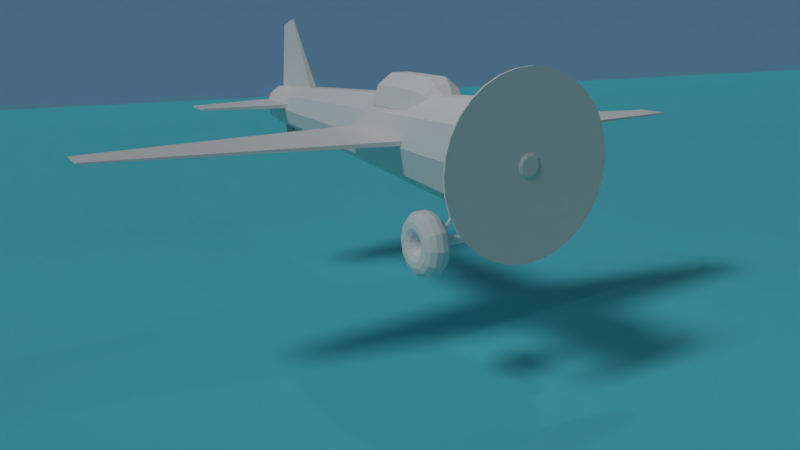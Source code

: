 # Source: BlockPlane.blend  (saved by Blender 2.77.0; exported with 4.5.12 LTS)
import bpy
from mathutils import Matrix  # noqa: F401  (used for matrix-valued properties, if any)

bpy.ops.wm.read_factory_settings(use_empty=True)
scene = bpy.context.scene
scene.name = 'Scene'

# ---- collections
col_collection_1 = bpy.data.collections.new('Collection 1'); scene.collection.children.link(col_collection_1)

# ---- materials (node trees are filled in below, after node groups)
mat_material_002 = bpy.data.materials.new('Material.002')
mat_material_002.alpha_threshold = 0.0
mat_material_002.diffuse_color = (0.5849, 0.7297, 1.0, 1.0)
mat_material_002.specular_color = (0.4724, 1.0, 0.9398)
mat_material_002.roughness = 0.5
mat_material_001 = bpy.data.materials.new('Material.001')
mat_material_001.alpha_threshold = 0.0
mat_material_001.diffuse_color = (0.1272, 0.6833, 0.8, 1.0)
mat_material_001.specular_color = (0.8472, 0.9044, 1.0)
mat_material_001.roughness = 0.5
mat_material = bpy.data.materials.new('Material')
mat_material.alpha_threshold = 0.0
mat_material.roughness = 0.5
mat_material.line_color = (0.0, 0.0, 0.0, 1.0)

# ---- material node trees

# ---- world
world_world = bpy.data.worlds.new('World'); scene.world = world_world
world_world.color = (0.05088, 0.05088, 0.05088)
world_world.use_sun_shadow = False
world_world.sun_shadow_jitter_overblur = 0.0
world_world.cycles.sampling_method = 'MANUAL'

# ---- cameras
cam_camera = bpy.data.cameras.new('Camera')
cam_camera.clip_end = 100.0
cam_camera.lens = 35.0
cam_camera.sensor_width = 32.0
cam_camera.sensor_height = 18.0
cam_camera.ortho_scale = 7.314
cam_camera.dof.focus_distance = 0.0

# ---- lights
light_area = bpy.data.lights.new('Area', 'AREA')
light_area.color = (0.2874, 0.5732, 0.5732)
light_area.transmission_factor = 0.0
light_area.energy = 78.54
light_area.shadow_buffer_clip_start = 0.5
light_area.shadow_soft_size = 0.1
light_area.shadow_maximum_resolution = 0.006
light_area.use_absolute_resolution = True
light_area.size = 0.1
light_area.size_y = 0.1
light_sun = bpy.data.lights.new('Sun', 'SUN')
light_sun.transmission_factor = 0.0
light_sun.angle = 0.1993
light_sun.energy = 1.0
light_sun.shadow_buffer_clip_start = 0.5
light_sun.shadow_soft_size = 0.1
light_sun.shadow_cascade_max_distance = 1000.0
light_lamp = bpy.data.lights.new('Lamp', 'POINT')
light_lamp.transmission_factor = 0.0
light_lamp.cutoff_distance = 30.0
light_lamp.energy = 100.0
light_lamp.shadow_buffer_clip_start = 1.001
light_lamp.shadow_soft_size = 0.1
light_lamp.shadow_maximum_resolution = 0.006
light_lamp.use_absolute_resolution = True

# ---- meshes
me_plane_001 = bpy.data.meshes.new('Plane.001')
me_plane_001.from_pydata([(-1.0, -1.0, 0.0), (1.0, -1.0, 0.0), (-1.0, 1.0, 0.0), (1.0, 1.0, 0.0)], [], [(0, 1, 3, 2)])
me_plane_001.materials.append(mat_material_002)
me_plane_001.use_remesh_preserve_volume = False
me_plane_001.use_remesh_preserve_attributes = False
me_plane_001.use_mirror_vertex_groups = False
me_plane_001.update()
me_plane = bpy.data.meshes.new('Plane')
me_plane.from_pydata([(-1.0, -1.0, 0.0), (1.0, -1.0, 0.0), (-1.0, 1.0, 0.0), (1.0, 1.0, 0.0)], [], [(0, 1, 3, 2)])
me_plane.materials.append(mat_material_001)
me_plane.use_remesh_preserve_volume = False
me_plane.use_remesh_preserve_attributes = False
me_plane.use_mirror_vertex_groups = False
me_plane.update()
me_cylinder_004 = bpy.data.meshes.new('Cylinder.004')
me_cylinder_004.from_pydata([(0.0, 0.06, -0.58), (0.0, 0.06, 0.58), (0.05196, 0.03, -0.58), (0.05196, 0.03, 0.58), (0.05196, -0.03, -0.58), (0.05196, -0.03, 0.58), (-5.245e-09, -0.06, -0.58), (-5.245e-09, -0.06, 0.58), (-0.05196, -0.03, -0.58), (-0.05196, -0.03, 0.58), (-0.05196, 0.03, -0.58), (-0.05196, 0.03, 0.58)], [], [(0, 1, 3, 2), (2, 3, 5, 4), (4, 5, 7, 6), (6, 7, 9, 8), (3, 1, 11, 9, 7, 5), (8, 9, 11, 10), (10, 11, 1, 0), (0, 2, 4, 6, 8, 10)])
me_cylinder_004.use_remesh_preserve_volume = False
me_cylinder_004.use_remesh_preserve_attributes = False
me_cylinder_004.use_mirror_vertex_groups = False
me_cylinder_004.update()
me_cylinder_003 = bpy.data.meshes.new('Cylinder.003')
me_cylinder_003.from_pydata([(0.0, 0.06, -0.58), (0.0, 0.06, 0.58), (0.05196, 0.03, -0.58), (0.05196, 0.03, 0.58), (0.05196, -0.03, -0.58), (0.05196, -0.03, 0.58), (-5.245e-09, -0.06, -0.58), (-5.245e-09, -0.06, 0.58), (-0.05196, -0.03, -0.58), (-0.05196, -0.03, 0.58), (-0.05196, 0.03, -0.58), (-0.05196, 0.03, 0.58)], [], [(0, 1, 3, 2), (2, 3, 5, 4), (4, 5, 7, 6), (6, 7, 9, 8), (3, 1, 11, 9, 7, 5), (8, 9, 11, 10), (10, 11, 1, 0), (0, 2, 4, 6, 8, 10)])
me_cylinder_003.use_remesh_preserve_volume = False
me_cylinder_003.use_remesh_preserve_attributes = False
me_cylinder_003.use_mirror_vertex_groups = False
me_cylinder_003.update()
me_cylinder_002 = bpy.data.meshes.new('Cylinder.002')
me_cylinder_002.from_pydata([(0.0, 0.06, -0.58), (0.0, 0.06, 0.58), (0.05196, 0.03, -0.58), (0.05196, 0.03, 0.58), (0.05196, -0.03, -0.58), (0.05196, -0.03, 0.58), (-5.245e-09, -0.06, -0.58), (-5.245e-09, -0.06, 0.58), (-0.05196, -0.03, -0.58), (-0.05196, -0.03, 0.58), (-0.05196, 0.03, -0.58), (-0.05196, 0.03, 0.58)], [], [(0, 1, 3, 2), (2, 3, 5, 4), (4, 5, 7, 6), (6, 7, 9, 8), (3, 1, 11, 9, 7, 5), (8, 9, 11, 10), (10, 11, 1, 0), (0, 2, 4, 6, 8, 10)])
me_cylinder_002.use_remesh_preserve_volume = False
me_cylinder_002.use_remesh_preserve_attributes = False
me_cylinder_002.use_mirror_vertex_groups = False
me_cylinder_002.update()
me_torus_002 = bpy.data.meshes.new('Torus.002')
me_torus_002.from_pydata([(1.04, 0.0, 0.0), (0.9974, 0.0, 0.1866), (0.8781, 0.0, 0.3362), (0.7057, 0.0, 0.4192), (0.5143, 0.0, 0.4192), (0.3419, 0.0, 0.3362), (0.2226, 0.0, 0.1866), (0.18, 0.0, 5.266e-17), (0.2226, 0.0, -0.1866), (0.3419, 0.0, -0.3362), (0.5143, 0.0, -0.4192), (0.7057, 0.0, -0.4192), (0.8781, 0.0, -0.3362), (0.9974, 0.0, -0.1866), (0.9007, 0.52, 0.0), (0.8638, 0.4987, 0.1866), (0.7605, 0.4391, 0.3362), (0.6111, 0.3528, 0.4192), (0.4454, 0.2572, 0.4192), (0.2961, 0.1709, 0.3362), (0.1928, 0.1113, 0.1866), (0.1559, 0.09, 5.266e-17), (0.1928, 0.1113, -0.1866), (0.2961, 0.1709, -0.3362), (0.4454, 0.2572, -0.4192), (0.6111, 0.3528, -0.4192), (0.7605, 0.4391, -0.3362), (0.8638, 0.4987, -0.1866), (0.52, 0.9007, 0.0), (0.4987, 0.8638, 0.1866), (0.4391, 0.7605, 0.3362), (0.3528, 0.6111, 0.4192), (0.2572, 0.4454, 0.4192), (0.1709, 0.2961, 0.3362), (0.1113, 0.1928, 0.1866), (0.09, 0.1559, 5.266e-17), (0.1113, 0.1928, -0.1866), (0.1709, 0.2961, -0.3362), (0.2572, 0.4454, -0.4192), (0.3528, 0.6111, -0.4192), (0.4391, 0.7605, -0.3362), (0.4987, 0.8638, -0.1866), (5.96e-08, 1.04, 0.0), (8.941e-08, 0.9974, 0.1866), (8.941e-08, 0.8781, 0.3362), (8.941e-08, 0.7057, 0.4192), (2.98e-08, 0.5143, 0.4192), (1.49e-08, 0.3419, 0.3362), (2.235e-08, 0.2226, 0.1866), (2.235e-08, 0.18, 5.266e-17), (2.235e-08, 0.2226, -0.1866), (1.49e-08, 0.3419, -0.3362), (2.98e-08, 0.5143, -0.4192), (8.941e-08, 0.7057, -0.4192), (8.941e-08, 0.8781, -0.3362), (8.941e-08, 0.9974, -0.1866), (-0.52, 0.9007, 0.0), (-0.4987, 0.8638, 0.1866), (-0.4391, 0.7605, 0.3362), (-0.3528, 0.6111, 0.4192), (-0.2572, 0.4454, 0.4192), (-0.1709, 0.2961, 0.3362), (-0.1113, 0.1928, 0.1866), (-0.09, 0.1559, 5.266e-17), (-0.1113, 0.1928, -0.1866), (-0.1709, 0.2961, -0.3362), (-0.2572, 0.4454, -0.4192), (-0.3528, 0.6111, -0.4192), (-0.4391, 0.7605, -0.3362), (-0.4987, 0.8638, -0.1866), (-0.9007, 0.52, 0.0), (-0.8638, 0.4987, 0.1866), (-0.7605, 0.4391, 0.3362), (-0.6111, 0.3528, 0.4192), (-0.4454, 0.2572, 0.4192), (-0.2961, 0.1709, 0.3362), (-0.1928, 0.1113, 0.1866), (-0.1559, 0.09, 5.266e-17), (-0.1928, 0.1113, -0.1866), (-0.2961, 0.1709, -0.3362), (-0.4454, 0.2572, -0.4192), (-0.6111, 0.3528, -0.4192), (-0.7605, 0.4391, -0.3362), (-0.8638, 0.4987, -0.1866), (-1.04, 9.092e-08, 0.0), (-0.9974, 8.72e-08, 0.1866), (-0.8781, 7.677e-08, 0.3362), (-0.7057, 6.169e-08, 0.4192), (-0.5143, 4.496e-08, 0.4192), (-0.3419, 2.989e-08, 0.3362), (-0.2226, 1.946e-08, 0.1866), (-0.18, 1.574e-08, 5.266e-17), (-0.2226, 1.946e-08, -0.1866), (-0.3419, 2.989e-08, -0.3362), (-0.5143, 4.496e-08, -0.4192), (-0.7057, 6.169e-08, -0.4192), (-0.8781, 7.677e-08, -0.3362), (-0.9974, 8.72e-08, -0.1866), (-0.9007, -0.52, 0.0), (-0.8638, -0.4987, 0.1866), (-0.7605, -0.4391, 0.3362), (-0.6111, -0.3528, 0.4192), (-0.4454, -0.2572, 0.4192), (-0.2961, -0.1709, 0.3362), (-0.1928, -0.1113, 0.1866), (-0.1559, -0.09, 5.266e-17), (-0.1928, -0.1113, -0.1866), (-0.2961, -0.1709, -0.3362), (-0.4454, -0.2572, -0.4192), (-0.6111, -0.3528, -0.4192), (-0.7605, -0.4391, -0.3362), (-0.8638, -0.4987, -0.1866), (-0.52, -0.9007, 0.0), (-0.4987, -0.8638, 0.1866), (-0.4391, -0.7605, 0.3362), (-0.3528, -0.6111, 0.4192), (-0.2572, -0.4454, 0.4192), (-0.1709, -0.2961, 0.3362), (-0.1113, -0.1928, 0.1866), (-0.09, -0.1559, 5.266e-17), (-0.1113, -0.1928, -0.1866), (-0.1709, -0.2961, -0.3362), (-0.2572, -0.4454, -0.4192), (-0.3528, -0.6111, -0.4192), (-0.4391, -0.7605, -0.3362), (-0.4987, -0.8638, -0.1866), (5.96e-08, -1.04, 0.0), (8.941e-08, -0.9974, 0.1866), (8.941e-08, -0.8781, 0.3362), (8.941e-08, -0.7057, 0.4192), (2.98e-08, -0.5143, 0.4192), (1.49e-08, -0.3419, 0.3362), (2.235e-08, -0.2226, 0.1866), (2.235e-08, -0.18, 5.266e-17), (2.235e-08, -0.2226, -0.1866), (1.49e-08, -0.3419, -0.3362), (2.98e-08, -0.5143, -0.4192), (8.941e-08, -0.7057, -0.4192), (8.941e-08, -0.8781, -0.3362), (8.941e-08, -0.9974, -0.1866), (0.52, -0.9007, 0.0), (0.4987, -0.8638, 0.1866), (0.4391, -0.7605, 0.3362), (0.3528, -0.6111, 0.4192), (0.2572, -0.4454, 0.4192), (0.1709, -0.2961, 0.3362), (0.1113, -0.1928, 0.1866), (0.09, -0.1559, 5.266e-17), (0.1113, -0.1928, -0.1866), (0.1709, -0.2961, -0.3362), (0.2572, -0.4454, -0.4192), (0.3528, -0.6111, -0.4192), (0.4391, -0.7605, -0.3362), (0.4987, -0.8638, -0.1866), (0.9007, -0.52, 0.0), (0.8638, -0.4987, 0.1866), (0.7605, -0.4391, 0.3362), (0.6111, -0.3528, 0.4192), (0.4454, -0.2572, 0.4192), (0.2961, -0.1709, 0.3362), (0.1928, -0.1113, 0.1866), (0.1559, -0.09, 5.266e-17), (0.1928, -0.1113, -0.1866), (0.2961, -0.1709, -0.3362), (0.4454, -0.2572, -0.4192), (0.6111, -0.3528, -0.4192), (0.7605, -0.4391, -0.3362), (0.8638, -0.4987, -0.1866)], [], [(0, 14, 15, 1), (1, 15, 16, 2), (2, 16, 17, 3), (3, 17, 18, 4), (4, 18, 19, 5), (5, 19, 20, 6), (6, 20, 21, 7), (7, 21, 22, 8), (8, 22, 23, 9), (9, 23, 24, 10), (10, 24, 25, 11), (11, 25, 26, 12), (12, 26, 27, 13), (0, 13, 27, 14), (14, 28, 29, 15), (15, 29, 30, 16), (16, 30, 31, 17), (17, 31, 32, 18), (18, 32, 33, 19), (19, 33, 34, 20), (20, 34, 35, 21), (21, 35, 36, 22), (22, 36, 37, 23), (23, 37, 38, 24), (24, 38, 39, 25), (25, 39, 40, 26), (26, 40, 41, 27), (27, 41, 28, 14), (28, 42, 43, 29), (29, 43, 44, 30), (30, 44, 45, 31), (31, 45, 46, 32), (32, 46, 47, 33), (33, 47, 48, 34), (34, 48, 49, 35), (35, 49, 50, 36), (36, 50, 51, 37), (37, 51, 52, 38), (38, 52, 53, 39), (39, 53, 54, 40), (40, 54, 55, 41), (41, 55, 42, 28), (42, 56, 57, 43), (43, 57, 58, 44), (44, 58, 59, 45), (45, 59, 60, 46), (46, 60, 61, 47), (47, 61, 62, 48), (48, 62, 63, 49), (49, 63, 64, 50), (50, 64, 65, 51), (51, 65, 66, 52), (52, 66, 67, 53), (53, 67, 68, 54), (54, 68, 69, 55), (55, 69, 56, 42), (56, 70, 71, 57), (57, 71, 72, 58), (58, 72, 73, 59), (59, 73, 74, 60), (60, 74, 75, 61), (61, 75, 76, 62), (62, 76, 77, 63), (63, 77, 78, 64), (64, 78, 79, 65), (65, 79, 80, 66), (66, 80, 81, 67), (67, 81, 82, 68), (68, 82, 83, 69), (69, 83, 70, 56), (70, 84, 85, 71), (71, 85, 86, 72), (72, 86, 87, 73), (73, 87, 88, 74), (74, 88, 89, 75), (75, 89, 90, 76), (76, 90, 91, 77), (77, 91, 92, 78), (78, 92, 93, 79), (79, 93, 94, 80), (80, 94, 95, 81), (81, 95, 96, 82), (82, 96, 97, 83), (83, 97, 84, 70), (84, 98, 99, 85), (85, 99, 100, 86), (86, 100, 101, 87), (87, 101, 102, 88), (88, 102, 103, 89), (89, 103, 104, 90), (90, 104, 105, 91), (91, 105, 106, 92), (92, 106, 107, 93), (93, 107, 108, 94), (94, 108, 109, 95), (95, 109, 110, 96), (96, 110, 111, 97), (97, 111, 98, 84), (98, 112, 113, 99), (99, 113, 114, 100), (100, 114, 115, 101), (101, 115, 116, 102), (102, 116, 117, 103), (103, 117, 118, 104), (104, 118, 119, 105), (105, 119, 120, 106), (106, 120, 121, 107), (107, 121, 122, 108), (108, 122, 123, 109), (109, 123, 124, 110), (110, 124, 125, 111), (111, 125, 112, 98), (112, 126, 127, 113), (113, 127, 128, 114), (114, 128, 129, 115), (115, 129, 130, 116), (116, 130, 131, 117), (117, 131, 132, 118), (118, 132, 133, 119), (119, 133, 134, 120), (120, 134, 135, 121), (121, 135, 136, 122), (122, 136, 137, 123), (123, 137, 138, 124), (124, 138, 139, 125), (125, 139, 126, 112), (126, 140, 141, 127), (127, 141, 142, 128), (128, 142, 143, 129), (129, 143, 144, 130), (130, 144, 145, 131), (131, 145, 146, 132), (132, 146, 147, 133), (133, 147, 148, 134), (134, 148, 149, 135), (135, 149, 150, 136), (136, 150, 151, 137), (137, 151, 152, 138), (138, 152, 153, 139), (139, 153, 140, 126), (140, 154, 155, 141), (141, 155, 156, 142), (142, 156, 157, 143), (143, 157, 158, 144), (144, 158, 159, 145), (145, 159, 160, 146), (146, 160, 161, 147), (147, 161, 162, 148), (148, 162, 163, 149), (149, 163, 164, 150), (150, 164, 165, 151), (151, 165, 166, 152), (152, 166, 167, 153), (153, 167, 154, 140), (154, 0, 1, 155), (155, 1, 2, 156), (156, 2, 3, 157), (157, 3, 4, 158), (158, 4, 5, 159), (159, 5, 6, 160), (160, 6, 7, 161), (161, 7, 8, 162), (162, 8, 9, 163), (163, 9, 10, 164), (164, 10, 11, 165), (165, 11, 12, 166), (166, 12, 13, 167), (167, 13, 0, 154)])
me_torus_002.use_remesh_preserve_volume = False
me_torus_002.use_remesh_preserve_attributes = False
me_torus_002.use_mirror_vertex_groups = False
me_torus_002.update()
me_torus_001 = bpy.data.meshes.new('Torus.001')
me_torus_001.from_pydata([(1.04, 0.0, 0.0), (0.9974, 0.0, 0.1866), (0.8781, 0.0, 0.3362), (0.7057, 0.0, 0.4192), (0.5143, 0.0, 0.4192), (0.3419, 0.0, 0.3362), (0.2226, 0.0, 0.1866), (0.18, 0.0, 5.266e-17), (0.2226, 0.0, -0.1866), (0.3419, 0.0, -0.3362), (0.5143, 0.0, -0.4192), (0.7057, 0.0, -0.4192), (0.8781, 0.0, -0.3362), (0.9974, 0.0, -0.1866), (0.9007, 0.52, 0.0), (0.8638, 0.4987, 0.1866), (0.7605, 0.4391, 0.3362), (0.6111, 0.3528, 0.4192), (0.4454, 0.2572, 0.4192), (0.2961, 0.1709, 0.3362), (0.1928, 0.1113, 0.1866), (0.1559, 0.09, 5.266e-17), (0.1928, 0.1113, -0.1866), (0.2961, 0.1709, -0.3362), (0.4454, 0.2572, -0.4192), (0.6111, 0.3528, -0.4192), (0.7605, 0.4391, -0.3362), (0.8638, 0.4987, -0.1866), (0.52, 0.9007, 0.0), (0.4987, 0.8638, 0.1866), (0.4391, 0.7605, 0.3362), (0.3528, 0.6111, 0.4192), (0.2572, 0.4454, 0.4192), (0.1709, 0.2961, 0.3362), (0.1113, 0.1928, 0.1866), (0.09, 0.1559, 5.266e-17), (0.1113, 0.1928, -0.1866), (0.1709, 0.2961, -0.3362), (0.2572, 0.4454, -0.4192), (0.3528, 0.6111, -0.4192), (0.4391, 0.7605, -0.3362), (0.4987, 0.8638, -0.1866), (5.96e-08, 1.04, 0.0), (8.941e-08, 0.9974, 0.1866), (8.941e-08, 0.8781, 0.3362), (8.941e-08, 0.7057, 0.4192), (2.98e-08, 0.5143, 0.4192), (1.49e-08, 0.3419, 0.3362), (2.235e-08, 0.2226, 0.1866), (2.235e-08, 0.18, 5.266e-17), (2.235e-08, 0.2226, -0.1866), (1.49e-08, 0.3419, -0.3362), (2.98e-08, 0.5143, -0.4192), (8.941e-08, 0.7057, -0.4192), (8.941e-08, 0.8781, -0.3362), (8.941e-08, 0.9974, -0.1866), (-0.52, 0.9007, 0.0), (-0.4987, 0.8638, 0.1866), (-0.4391, 0.7605, 0.3362), (-0.3528, 0.6111, 0.4192), (-0.2572, 0.4454, 0.4192), (-0.1709, 0.2961, 0.3362), (-0.1113, 0.1928, 0.1866), (-0.09, 0.1559, 5.266e-17), (-0.1113, 0.1928, -0.1866), (-0.1709, 0.2961, -0.3362), (-0.2572, 0.4454, -0.4192), (-0.3528, 0.6111, -0.4192), (-0.4391, 0.7605, -0.3362), (-0.4987, 0.8638, -0.1866), (-0.9007, 0.52, 0.0), (-0.8638, 0.4987, 0.1866), (-0.7605, 0.4391, 0.3362), (-0.6111, 0.3528, 0.4192), (-0.4454, 0.2572, 0.4192), (-0.2961, 0.1709, 0.3362), (-0.1928, 0.1113, 0.1866), (-0.1559, 0.09, 5.266e-17), (-0.1928, 0.1113, -0.1866), (-0.2961, 0.1709, -0.3362), (-0.4454, 0.2572, -0.4192), (-0.6111, 0.3528, -0.4192), (-0.7605, 0.4391, -0.3362), (-0.8638, 0.4987, -0.1866), (-1.04, 9.092e-08, 0.0), (-0.9974, 8.72e-08, 0.1866), (-0.8781, 7.677e-08, 0.3362), (-0.7057, 6.169e-08, 0.4192), (-0.5143, 4.496e-08, 0.4192), (-0.3419, 2.989e-08, 0.3362), (-0.2226, 1.946e-08, 0.1866), (-0.18, 1.574e-08, 5.266e-17), (-0.2226, 1.946e-08, -0.1866), (-0.3419, 2.989e-08, -0.3362), (-0.5143, 4.496e-08, -0.4192), (-0.7057, 6.169e-08, -0.4192), (-0.8781, 7.677e-08, -0.3362), (-0.9974, 8.72e-08, -0.1866), (-0.9007, -0.52, 0.0), (-0.8638, -0.4987, 0.1866), (-0.7605, -0.4391, 0.3362), (-0.6111, -0.3528, 0.4192), (-0.4454, -0.2572, 0.4192), (-0.2961, -0.1709, 0.3362), (-0.1928, -0.1113, 0.1866), (-0.1559, -0.09, 5.266e-17), (-0.1928, -0.1113, -0.1866), (-0.2961, -0.1709, -0.3362), (-0.4454, -0.2572, -0.4192), (-0.6111, -0.3528, -0.4192), (-0.7605, -0.4391, -0.3362), (-0.8638, -0.4987, -0.1866), (-0.52, -0.9007, 0.0), (-0.4987, -0.8638, 0.1866), (-0.4391, -0.7605, 0.3362), (-0.3528, -0.6111, 0.4192), (-0.2572, -0.4454, 0.4192), (-0.1709, -0.2961, 0.3362), (-0.1113, -0.1928, 0.1866), (-0.09, -0.1559, 5.266e-17), (-0.1113, -0.1928, -0.1866), (-0.1709, -0.2961, -0.3362), (-0.2572, -0.4454, -0.4192), (-0.3528, -0.6111, -0.4192), (-0.4391, -0.7605, -0.3362), (-0.4987, -0.8638, -0.1866), (5.96e-08, -1.04, 0.0), (8.941e-08, -0.9974, 0.1866), (8.941e-08, -0.8781, 0.3362), (8.941e-08, -0.7057, 0.4192), (2.98e-08, -0.5143, 0.4192), (1.49e-08, -0.3419, 0.3362), (2.235e-08, -0.2226, 0.1866), (2.235e-08, -0.18, 5.266e-17), (2.235e-08, -0.2226, -0.1866), (1.49e-08, -0.3419, -0.3362), (2.98e-08, -0.5143, -0.4192), (8.941e-08, -0.7057, -0.4192), (8.941e-08, -0.8781, -0.3362), (8.941e-08, -0.9974, -0.1866), (0.52, -0.9007, 0.0), (0.4987, -0.8638, 0.1866), (0.4391, -0.7605, 0.3362), (0.3528, -0.6111, 0.4192), (0.2572, -0.4454, 0.4192), (0.1709, -0.2961, 0.3362), (0.1113, -0.1928, 0.1866), (0.09, -0.1559, 5.266e-17), (0.1113, -0.1928, -0.1866), (0.1709, -0.2961, -0.3362), (0.2572, -0.4454, -0.4192), (0.3528, -0.6111, -0.4192), (0.4391, -0.7605, -0.3362), (0.4987, -0.8638, -0.1866), (0.9007, -0.52, 0.0), (0.8638, -0.4987, 0.1866), (0.7605, -0.4391, 0.3362), (0.6111, -0.3528, 0.4192), (0.4454, -0.2572, 0.4192), (0.2961, -0.1709, 0.3362), (0.1928, -0.1113, 0.1866), (0.1559, -0.09, 5.266e-17), (0.1928, -0.1113, -0.1866), (0.2961, -0.1709, -0.3362), (0.4454, -0.2572, -0.4192), (0.6111, -0.3528, -0.4192), (0.7605, -0.4391, -0.3362), (0.8638, -0.4987, -0.1866)], [], [(0, 14, 15, 1), (1, 15, 16, 2), (2, 16, 17, 3), (3, 17, 18, 4), (4, 18, 19, 5), (5, 19, 20, 6), (6, 20, 21, 7), (7, 21, 22, 8), (8, 22, 23, 9), (9, 23, 24, 10), (10, 24, 25, 11), (11, 25, 26, 12), (12, 26, 27, 13), (0, 13, 27, 14), (14, 28, 29, 15), (15, 29, 30, 16), (16, 30, 31, 17), (17, 31, 32, 18), (18, 32, 33, 19), (19, 33, 34, 20), (20, 34, 35, 21), (21, 35, 36, 22), (22, 36, 37, 23), (23, 37, 38, 24), (24, 38, 39, 25), (25, 39, 40, 26), (26, 40, 41, 27), (27, 41, 28, 14), (28, 42, 43, 29), (29, 43, 44, 30), (30, 44, 45, 31), (31, 45, 46, 32), (32, 46, 47, 33), (33, 47, 48, 34), (34, 48, 49, 35), (35, 49, 50, 36), (36, 50, 51, 37), (37, 51, 52, 38), (38, 52, 53, 39), (39, 53, 54, 40), (40, 54, 55, 41), (41, 55, 42, 28), (42, 56, 57, 43), (43, 57, 58, 44), (44, 58, 59, 45), (45, 59, 60, 46), (46, 60, 61, 47), (47, 61, 62, 48), (48, 62, 63, 49), (49, 63, 64, 50), (50, 64, 65, 51), (51, 65, 66, 52), (52, 66, 67, 53), (53, 67, 68, 54), (54, 68, 69, 55), (55, 69, 56, 42), (56, 70, 71, 57), (57, 71, 72, 58), (58, 72, 73, 59), (59, 73, 74, 60), (60, 74, 75, 61), (61, 75, 76, 62), (62, 76, 77, 63), (63, 77, 78, 64), (64, 78, 79, 65), (65, 79, 80, 66), (66, 80, 81, 67), (67, 81, 82, 68), (68, 82, 83, 69), (69, 83, 70, 56), (70, 84, 85, 71), (71, 85, 86, 72), (72, 86, 87, 73), (73, 87, 88, 74), (74, 88, 89, 75), (75, 89, 90, 76), (76, 90, 91, 77), (77, 91, 92, 78), (78, 92, 93, 79), (79, 93, 94, 80), (80, 94, 95, 81), (81, 95, 96, 82), (82, 96, 97, 83), (83, 97, 84, 70), (84, 98, 99, 85), (85, 99, 100, 86), (86, 100, 101, 87), (87, 101, 102, 88), (88, 102, 103, 89), (89, 103, 104, 90), (90, 104, 105, 91), (91, 105, 106, 92), (92, 106, 107, 93), (93, 107, 108, 94), (94, 108, 109, 95), (95, 109, 110, 96), (96, 110, 111, 97), (97, 111, 98, 84), (98, 112, 113, 99), (99, 113, 114, 100), (100, 114, 115, 101), (101, 115, 116, 102), (102, 116, 117, 103), (103, 117, 118, 104), (104, 118, 119, 105), (105, 119, 120, 106), (106, 120, 121, 107), (107, 121, 122, 108), (108, 122, 123, 109), (109, 123, 124, 110), (110, 124, 125, 111), (111, 125, 112, 98), (112, 126, 127, 113), (113, 127, 128, 114), (114, 128, 129, 115), (115, 129, 130, 116), (116, 130, 131, 117), (117, 131, 132, 118), (118, 132, 133, 119), (119, 133, 134, 120), (120, 134, 135, 121), (121, 135, 136, 122), (122, 136, 137, 123), (123, 137, 138, 124), (124, 138, 139, 125), (125, 139, 126, 112), (126, 140, 141, 127), (127, 141, 142, 128), (128, 142, 143, 129), (129, 143, 144, 130), (130, 144, 145, 131), (131, 145, 146, 132), (132, 146, 147, 133), (133, 147, 148, 134), (134, 148, 149, 135), (135, 149, 150, 136), (136, 150, 151, 137), (137, 151, 152, 138), (138, 152, 153, 139), (139, 153, 140, 126), (140, 154, 155, 141), (141, 155, 156, 142), (142, 156, 157, 143), (143, 157, 158, 144), (144, 158, 159, 145), (145, 159, 160, 146), (146, 160, 161, 147), (147, 161, 162, 148), (148, 162, 163, 149), (149, 163, 164, 150), (150, 164, 165, 151), (151, 165, 166, 152), (152, 166, 167, 153), (153, 167, 154, 140), (154, 0, 1, 155), (155, 1, 2, 156), (156, 2, 3, 157), (157, 3, 4, 158), (158, 4, 5, 159), (159, 5, 6, 160), (160, 6, 7, 161), (161, 7, 8, 162), (162, 8, 9, 163), (163, 9, 10, 164), (164, 10, 11, 165), (165, 11, 12, 166), (166, 12, 13, 167), (167, 13, 0, 154)])
me_torus_001.use_remesh_preserve_volume = False
me_torus_001.use_remesh_preserve_attributes = False
me_torus_001.use_mirror_vertex_groups = False
me_torus_001.update()
me_cube_006 = bpy.data.meshes.new('Cube.006')
me_cube_006.from_pydata([(-1.0, -1.0, -1.0), (-0.2593, -0.2593, 1.0), (-1.0, 1.0, -1.0), (-0.2593, 0.2593, 1.0), (1.0, -1.0, -1.0), (0.2593, -0.2593, 1.0), (1.0, 1.0, -1.0), (0.2593, 0.2593, 1.0)], [], [(1, 3, 2, 0), (3, 7, 6, 2), (7, 5, 4, 6), (5, 1, 0, 4), (0, 2, 6, 4), (5, 7, 3, 1)])
me_cube_006.use_remesh_preserve_volume = False
me_cube_006.use_remesh_preserve_attributes = False
me_cube_006.use_mirror_vertex_groups = False
me_cube_006.update()
me_cube_005 = bpy.data.meshes.new('Cube.005')
me_cube_005.from_pydata([(-1.0, -1.0, -1.0), (-0.2593, -0.2593, 1.0), (-1.0, 1.0, -1.0), (-0.2593, 0.2593, 1.0), (1.0, -1.0, -1.0), (0.2593, -0.2593, 1.0), (1.0, 1.0, -1.0), (0.2593, 0.2593, 1.0)], [], [(1, 3, 2, 0), (3, 7, 6, 2), (7, 5, 4, 6), (5, 1, 0, 4), (0, 2, 6, 4), (5, 7, 3, 1)])
me_cube_005.use_remesh_preserve_volume = False
me_cube_005.use_remesh_preserve_attributes = False
me_cube_005.use_mirror_vertex_groups = False
me_cube_005.update()
me_cube_004 = bpy.data.meshes.new('Cube.004')
me_cube_004.from_pydata([(-1.0, -1.0, -1.0), (-0.2593, -0.2593, 1.0), (-1.0, 1.0, -1.0), (-0.2593, 0.2593, 1.0), (1.0, -1.0, -1.0), (0.2593, -0.2593, 1.0), (1.0, 1.0, -1.0), (0.2593, 0.2593, 1.0)], [], [(1, 3, 2, 0), (3, 7, 6, 2), (7, 5, 4, 6), (5, 1, 0, 4), (0, 2, 6, 4), (5, 7, 3, 1)])
me_cube_004.use_remesh_preserve_volume = False
me_cube_004.use_remesh_preserve_attributes = False
me_cube_004.use_mirror_vertex_groups = False
me_cube_004.update()
me_torus = bpy.data.meshes.new('Torus')
me_torus.from_pydata([(1.04, 0.0, 0.0), (0.9974, 0.0, 0.1866), (0.8781, 0.0, 0.3362), (0.7057, 0.0, 0.4192), (0.5143, 0.0, 0.4192), (0.3419, 0.0, 0.3362), (0.2226, 0.0, 0.1866), (0.18, 0.0, 5.266e-17), (0.2226, 0.0, -0.1866), (0.3419, 0.0, -0.3362), (0.5143, 0.0, -0.4192), (0.7057, 0.0, -0.4192), (0.8781, 0.0, -0.3362), (0.9974, 0.0, -0.1866), (0.9007, 0.52, 0.0), (0.8638, 0.4987, 0.1866), (0.7605, 0.4391, 0.3362), (0.6111, 0.3528, 0.4192), (0.4454, 0.2572, 0.4192), (0.2961, 0.1709, 0.3362), (0.1928, 0.1113, 0.1866), (0.1559, 0.09, 5.266e-17), (0.1928, 0.1113, -0.1866), (0.2961, 0.1709, -0.3362), (0.4454, 0.2572, -0.4192), (0.6111, 0.3528, -0.4192), (0.7605, 0.4391, -0.3362), (0.8638, 0.4987, -0.1866), (0.52, 0.9007, 0.0), (0.4987, 0.8638, 0.1866), (0.4391, 0.7605, 0.3362), (0.3528, 0.6111, 0.4192), (0.2572, 0.4454, 0.4192), (0.1709, 0.2961, 0.3362), (0.1113, 0.1928, 0.1866), (0.09, 0.1559, 5.266e-17), (0.1113, 0.1928, -0.1866), (0.1709, 0.2961, -0.3362), (0.2572, 0.4454, -0.4192), (0.3528, 0.6111, -0.4192), (0.4391, 0.7605, -0.3362), (0.4987, 0.8638, -0.1866), (5.96e-08, 1.04, 0.0), (8.941e-08, 0.9974, 0.1866), (8.941e-08, 0.8781, 0.3362), (8.941e-08, 0.7057, 0.4192), (2.98e-08, 0.5143, 0.4192), (1.49e-08, 0.3419, 0.3362), (2.235e-08, 0.2226, 0.1866), (2.235e-08, 0.18, 5.266e-17), (2.235e-08, 0.2226, -0.1866), (1.49e-08, 0.3419, -0.3362), (2.98e-08, 0.5143, -0.4192), (8.941e-08, 0.7057, -0.4192), (8.941e-08, 0.8781, -0.3362), (8.941e-08, 0.9974, -0.1866), (-0.52, 0.9007, 0.0), (-0.4987, 0.8638, 0.1866), (-0.4391, 0.7605, 0.3362), (-0.3528, 0.6111, 0.4192), (-0.2572, 0.4454, 0.4192), (-0.1709, 0.2961, 0.3362), (-0.1113, 0.1928, 0.1866), (-0.09, 0.1559, 5.266e-17), (-0.1113, 0.1928, -0.1866), (-0.1709, 0.2961, -0.3362), (-0.2572, 0.4454, -0.4192), (-0.3528, 0.6111, -0.4192), (-0.4391, 0.7605, -0.3362), (-0.4987, 0.8638, -0.1866), (-0.9007, 0.52, 0.0), (-0.8638, 0.4987, 0.1866), (-0.7605, 0.4391, 0.3362), (-0.6111, 0.3528, 0.4192), (-0.4454, 0.2572, 0.4192), (-0.2961, 0.1709, 0.3362), (-0.1928, 0.1113, 0.1866), (-0.1559, 0.09, 5.266e-17), (-0.1928, 0.1113, -0.1866), (-0.2961, 0.1709, -0.3362), (-0.4454, 0.2572, -0.4192), (-0.6111, 0.3528, -0.4192), (-0.7605, 0.4391, -0.3362), (-0.8638, 0.4987, -0.1866), (-1.04, 9.092e-08, 0.0), (-0.9974, 8.72e-08, 0.1866), (-0.8781, 7.677e-08, 0.3362), (-0.7057, 6.169e-08, 0.4192), (-0.5143, 4.496e-08, 0.4192), (-0.3419, 2.989e-08, 0.3362), (-0.2226, 1.946e-08, 0.1866), (-0.18, 1.574e-08, 5.266e-17), (-0.2226, 1.946e-08, -0.1866), (-0.3419, 2.989e-08, -0.3362), (-0.5143, 4.496e-08, -0.4192), (-0.7057, 6.169e-08, -0.4192), (-0.8781, 7.677e-08, -0.3362), (-0.9974, 8.72e-08, -0.1866), (-0.9007, -0.52, 0.0), (-0.8638, -0.4987, 0.1866), (-0.7605, -0.4391, 0.3362), (-0.6111, -0.3528, 0.4192), (-0.4454, -0.2572, 0.4192), (-0.2961, -0.1709, 0.3362), (-0.1928, -0.1113, 0.1866), (-0.1559, -0.09, 5.266e-17), (-0.1928, -0.1113, -0.1866), (-0.2961, -0.1709, -0.3362), (-0.4454, -0.2572, -0.4192), (-0.6111, -0.3528, -0.4192), (-0.7605, -0.4391, -0.3362), (-0.8638, -0.4987, -0.1866), (-0.52, -0.9007, 0.0), (-0.4987, -0.8638, 0.1866), (-0.4391, -0.7605, 0.3362), (-0.3528, -0.6111, 0.4192), (-0.2572, -0.4454, 0.4192), (-0.1709, -0.2961, 0.3362), (-0.1113, -0.1928, 0.1866), (-0.09, -0.1559, 5.266e-17), (-0.1113, -0.1928, -0.1866), (-0.1709, -0.2961, -0.3362), (-0.2572, -0.4454, -0.4192), (-0.3528, -0.6111, -0.4192), (-0.4391, -0.7605, -0.3362), (-0.4987, -0.8638, -0.1866), (5.96e-08, -1.04, 0.0), (8.941e-08, -0.9974, 0.1866), (8.941e-08, -0.8781, 0.3362), (8.941e-08, -0.7057, 0.4192), (2.98e-08, -0.5143, 0.4192), (1.49e-08, -0.3419, 0.3362), (2.235e-08, -0.2226, 0.1866), (2.235e-08, -0.18, 5.266e-17), (2.235e-08, -0.2226, -0.1866), (1.49e-08, -0.3419, -0.3362), (2.98e-08, -0.5143, -0.4192), (8.941e-08, -0.7057, -0.4192), (8.941e-08, -0.8781, -0.3362), (8.941e-08, -0.9974, -0.1866), (0.52, -0.9007, 0.0), (0.4987, -0.8638, 0.1866), (0.4391, -0.7605, 0.3362), (0.3528, -0.6111, 0.4192), (0.2572, -0.4454, 0.4192), (0.1709, -0.2961, 0.3362), (0.1113, -0.1928, 0.1866), (0.09, -0.1559, 5.266e-17), (0.1113, -0.1928, -0.1866), (0.1709, -0.2961, -0.3362), (0.2572, -0.4454, -0.4192), (0.3528, -0.6111, -0.4192), (0.4391, -0.7605, -0.3362), (0.4987, -0.8638, -0.1866), (0.9007, -0.52, 0.0), (0.8638, -0.4987, 0.1866), (0.7605, -0.4391, 0.3362), (0.6111, -0.3528, 0.4192), (0.4454, -0.2572, 0.4192), (0.2961, -0.1709, 0.3362), (0.1928, -0.1113, 0.1866), (0.1559, -0.09, 5.266e-17), (0.1928, -0.1113, -0.1866), (0.2961, -0.1709, -0.3362), (0.4454, -0.2572, -0.4192), (0.6111, -0.3528, -0.4192), (0.7605, -0.4391, -0.3362), (0.8638, -0.4987, -0.1866)], [], [(0, 14, 15, 1), (1, 15, 16, 2), (2, 16, 17, 3), (3, 17, 18, 4), (4, 18, 19, 5), (5, 19, 20, 6), (6, 20, 21, 7), (7, 21, 22, 8), (8, 22, 23, 9), (9, 23, 24, 10), (10, 24, 25, 11), (11, 25, 26, 12), (12, 26, 27, 13), (0, 13, 27, 14), (14, 28, 29, 15), (15, 29, 30, 16), (16, 30, 31, 17), (17, 31, 32, 18), (18, 32, 33, 19), (19, 33, 34, 20), (20, 34, 35, 21), (21, 35, 36, 22), (22, 36, 37, 23), (23, 37, 38, 24), (24, 38, 39, 25), (25, 39, 40, 26), (26, 40, 41, 27), (27, 41, 28, 14), (28, 42, 43, 29), (29, 43, 44, 30), (30, 44, 45, 31), (31, 45, 46, 32), (32, 46, 47, 33), (33, 47, 48, 34), (34, 48, 49, 35), (35, 49, 50, 36), (36, 50, 51, 37), (37, 51, 52, 38), (38, 52, 53, 39), (39, 53, 54, 40), (40, 54, 55, 41), (41, 55, 42, 28), (42, 56, 57, 43), (43, 57, 58, 44), (44, 58, 59, 45), (45, 59, 60, 46), (46, 60, 61, 47), (47, 61, 62, 48), (48, 62, 63, 49), (49, 63, 64, 50), (50, 64, 65, 51), (51, 65, 66, 52), (52, 66, 67, 53), (53, 67, 68, 54), (54, 68, 69, 55), (55, 69, 56, 42), (56, 70, 71, 57), (57, 71, 72, 58), (58, 72, 73, 59), (59, 73, 74, 60), (60, 74, 75, 61), (61, 75, 76, 62), (62, 76, 77, 63), (63, 77, 78, 64), (64, 78, 79, 65), (65, 79, 80, 66), (66, 80, 81, 67), (67, 81, 82, 68), (68, 82, 83, 69), (69, 83, 70, 56), (70, 84, 85, 71), (71, 85, 86, 72), (72, 86, 87, 73), (73, 87, 88, 74), (74, 88, 89, 75), (75, 89, 90, 76), (76, 90, 91, 77), (77, 91, 92, 78), (78, 92, 93, 79), (79, 93, 94, 80), (80, 94, 95, 81), (81, 95, 96, 82), (82, 96, 97, 83), (83, 97, 84, 70), (84, 98, 99, 85), (85, 99, 100, 86), (86, 100, 101, 87), (87, 101, 102, 88), (88, 102, 103, 89), (89, 103, 104, 90), (90, 104, 105, 91), (91, 105, 106, 92), (92, 106, 107, 93), (93, 107, 108, 94), (94, 108, 109, 95), (95, 109, 110, 96), (96, 110, 111, 97), (97, 111, 98, 84), (98, 112, 113, 99), (99, 113, 114, 100), (100, 114, 115, 101), (101, 115, 116, 102), (102, 116, 117, 103), (103, 117, 118, 104), (104, 118, 119, 105), (105, 119, 120, 106), (106, 120, 121, 107), (107, 121, 122, 108), (108, 122, 123, 109), (109, 123, 124, 110), (110, 124, 125, 111), (111, 125, 112, 98), (112, 126, 127, 113), (113, 127, 128, 114), (114, 128, 129, 115), (115, 129, 130, 116), (116, 130, 131, 117), (117, 131, 132, 118), (118, 132, 133, 119), (119, 133, 134, 120), (120, 134, 135, 121), (121, 135, 136, 122), (122, 136, 137, 123), (123, 137, 138, 124), (124, 138, 139, 125), (125, 139, 126, 112), (126, 140, 141, 127), (127, 141, 142, 128), (128, 142, 143, 129), (129, 143, 144, 130), (130, 144, 145, 131), (131, 145, 146, 132), (132, 146, 147, 133), (133, 147, 148, 134), (134, 148, 149, 135), (135, 149, 150, 136), (136, 150, 151, 137), (137, 151, 152, 138), (138, 152, 153, 139), (139, 153, 140, 126), (140, 154, 155, 141), (141, 155, 156, 142), (142, 156, 157, 143), (143, 157, 158, 144), (144, 158, 159, 145), (145, 159, 160, 146), (146, 160, 161, 147), (147, 161, 162, 148), (148, 162, 163, 149), (149, 163, 164, 150), (150, 164, 165, 151), (151, 165, 166, 152), (152, 166, 167, 153), (153, 167, 154, 140), (154, 0, 1, 155), (155, 1, 2, 156), (156, 2, 3, 157), (157, 3, 4, 158), (158, 4, 5, 159), (159, 5, 6, 160), (160, 6, 7, 161), (161, 7, 8, 162), (162, 8, 9, 163), (163, 9, 10, 164), (164, 10, 11, 165), (165, 11, 12, 166), (166, 12, 13, 167), (167, 13, 0, 154)])
me_torus.use_remesh_preserve_volume = False
me_torus.use_remesh_preserve_attributes = False
me_torus.use_mirror_vertex_groups = False
me_torus.update()
me_cylinder_001 = bpy.data.meshes.new('Cylinder.001')
me_cylinder_001.from_pydata([(0.0, 0.89, -1.355), (0.0, 0.89, 1.355), (0.5231, 0.72, -1.355), (0.5231, 0.72, 1.355), (0.8464, 0.275, -1.355), (0.8464, 0.275, 1.355), (0.8464, -0.275, -1.355), (0.8464, -0.275, 1.355), (0.5231, -0.72, -1.355), (0.5231, -0.72, 1.355), (-7.781e-08, -0.89, -1.355), (-7.781e-08, -0.89, 1.355), (-0.5231, -0.72, -1.355), (-0.5231, -0.72, 1.355), (-0.8464, -0.275, -1.355), (-0.8464, -0.275, 1.355), (-0.8464, 0.275, -1.355), (-0.8464, 0.275, 1.355), (-0.5231, 0.72, -1.355), (-0.5231, 0.72, 1.355), (0.4179, 0.5752, 1.789), (-5.869e-09, 0.711, 1.789), (0.6762, 0.2197, 1.789), (0.6762, -0.2197, 1.789), (0.4179, -0.5752, 1.789), (-6.803e-08, -0.711, 1.789), (-0.4179, -0.5752, 1.789), (-0.6762, -0.2197, 1.789), (-0.6762, 0.2197, 1.789), (-0.4179, 0.5752, 1.789), (2.173e-08, 0.6176, -2.032), (0.363, 0.4996, -2.032), (0.5874, 0.1908, -2.032), (0.5874, -0.1908, -2.032), (0.363, -0.4996, -2.032), (-3.226e-08, -0.6176, -2.032), (-0.363, -0.4996, -2.032), (-0.5874, -0.1908, -2.032), (-0.5874, 0.1908, -2.032), (-0.363, 0.4996, -2.032), (0.1496, 0.2059, 2.37), (4.905e-09, 0.2545, 2.37), (0.2421, 0.07865, 2.37), (0.2421, -0.07865, 2.37), (0.1496, -0.2059, 2.37), (-1.735e-08, -0.2545, 2.37), (-0.1496, -0.2059, 2.37), (-0.2421, -0.07865, 2.37), (-0.2421, 0.07865, 2.37), (-0.1496, 0.2059, 2.37)], [], [(0, 1, 3, 2), (2, 3, 5, 4), (4, 5, 7, 6), (6, 7, 9, 8), (8, 9, 11, 10), (10, 11, 13, 12), (12, 13, 15, 14), (14, 15, 17, 16), (17, 15, 27, 28), (16, 17, 19, 18), (18, 19, 1, 0), (10, 12, 36, 35), (24, 23, 43, 44), (15, 13, 26, 27), (13, 11, 25, 26), (11, 9, 24, 25), (9, 7, 23, 24), (3, 1, 21, 20), (7, 5, 22, 23), (5, 3, 20, 22), (1, 19, 29, 21), (19, 17, 28, 29), (30, 31, 32, 33, 34, 35, 36, 37, 38, 39), (8, 10, 35, 34), (6, 8, 34, 33), (0, 2, 31, 30), (4, 6, 33, 32), (2, 4, 32, 31), (18, 0, 30, 39), (16, 18, 39, 38), (14, 16, 38, 37), (12, 14, 37, 36), (40, 41, 49, 48, 47, 46, 45, 44, 43, 42), (20, 21, 41, 40), (28, 27, 47, 48), (25, 24, 44, 45), (22, 20, 40, 42), (29, 28, 48, 49), (26, 25, 45, 46), (23, 22, 42, 43), (21, 29, 49, 41), (27, 26, 46, 47)])
me_cylinder_001.use_remesh_preserve_volume = False
me_cylinder_001.use_remesh_preserve_attributes = False
me_cylinder_001.use_mirror_vertex_groups = False
me_cylinder_001.update()
me_cube_003 = bpy.data.meshes.new('Cube.003')
me_cube_003.from_pydata([(0.5163, 1.0, -0.5163), (1.0, -1.0, -1.0), (-1.0, -1.0, -1.0), (-0.5163, 1.0, -0.5163), (0.5163, 1.0, 0.5163), (1.0, -1.0, 1.0), (-1.0, -1.0, 1.0), (-0.5163, 1.0, 0.5163)], [], [(0, 1, 2, 3), (4, 7, 6, 5), (0, 4, 5, 1), (1, 5, 6, 2), (2, 6, 7, 3), (4, 0, 3, 7)])
me_cube_003.materials.append(mat_material)
me_cube_003.use_remesh_preserve_volume = False
me_cube_003.use_remesh_preserve_attributes = False
me_cube_003.use_mirror_vertex_groups = False
me_cube_003.update()
me_cube_002 = bpy.data.meshes.new('Cube.002')
me_cube_002.from_pydata([(-1.0, -1.0, -1.0), (-0.2953, -0.2953, 1.0), (-1.0, 1.0, -1.0), (-0.2953, 0.2953, 1.0), (1.0, -1.0, -1.0), (0.2953, -0.2953, 1.0), (1.0, 1.0, -1.0), (0.2953, 0.2953, 1.0)], [], [(1, 3, 2, 0), (3, 7, 6, 2), (7, 5, 4, 6), (5, 1, 0, 4), (0, 2, 6, 4), (5, 7, 3, 1)])
me_cube_002.use_remesh_preserve_volume = False
me_cube_002.use_remesh_preserve_attributes = False
me_cube_002.use_mirror_vertex_groups = False
me_cube_002.update()
me_circle = bpy.data.meshes.new('Circle')
me_circle.from_pydata([(0.0, 1.0, 0.0), (-0.1951, 0.9808, 0.0), (-0.3827, 0.9239, 0.0), (-0.5556, 0.8315, 0.0), (-0.7071, 0.7071, 0.0), (-0.8315, 0.5556, 0.0), (-0.9239, 0.3827, 0.0), (-0.9808, 0.1951, 0.0), (-1.0, 7.55e-08, 0.0), (-0.9808, -0.1951, 0.0), (-0.9239, -0.3827, 0.0), (-0.8315, -0.5556, 0.0), (-0.7071, -0.7071, 0.0), (-0.5556, -0.8315, 0.0), (-0.3827, -0.9239, 0.0), (-0.1951, -0.9808, 0.0), (3.258e-07, -1.0, 0.0), (0.1951, -0.9808, 0.0), (0.3827, -0.9239, 0.0), (0.5556, -0.8315, 0.0), (0.7071, -0.7071, 0.0), (0.8315, -0.5556, 0.0), (0.9239, -0.3827, 0.0), (0.9808, -0.1951, 0.0), (1.0, 9.656e-07, 0.0), (0.9808, 0.1951, 0.0), (0.9239, 0.3827, 0.0), (0.8315, 0.5556, 0.0), (0.7071, 0.7071, 0.0), (0.5556, 0.8315, 0.0), (0.3827, 0.9239, 0.0), (0.1951, 0.9808, 0.0), (-0.1951, 0.9808, -0.02466), (2.941e-10, 1.0, -0.02466), (-0.3827, 0.9239, -0.02466), (-0.5556, 0.8315, -0.02466), (-0.7071, 0.7071, -0.02466), (-0.8315, 0.5556, -0.02466), (-0.9239, 0.3827, -0.02466), (-0.9808, 0.1951, -0.02466), (-1.0, 7.55e-08, -0.02466), (-0.9808, -0.1951, -0.02466), (-0.9239, -0.3827, -0.02466), (-0.8315, -0.5556, -0.02466), (-0.7071, -0.7071, -0.02466), (-0.5556, -0.8315, -0.02466), (-0.3827, -0.9239, -0.02466), (-0.1951, -0.9808, -0.02466), (3.261e-07, -1.0, -0.02466), (0.1951, -0.9808, -0.02466), (0.3827, -0.9239, -0.02466), (0.5556, -0.8315, -0.02466), (0.7071, -0.7071, -0.02466), (0.8315, -0.5556, -0.02466), (0.9239, -0.3827, -0.02466), (0.9808, -0.1951, -0.02466), (1.0, 9.656e-07, -0.02466), (0.9808, 0.1951, -0.02466), (0.9239, 0.3827, -0.02466), (0.8315, 0.5556, -0.02466), (0.7071, 0.7071, -0.02466), (0.5556, 0.8315, -0.02466), (0.3827, 0.9239, -0.02466), (0.1951, 0.9808, -0.02466)], [], [(1, 2, 3, 4, 5, 6, 7, 8, 9, 10, 11, 12, 13, 14, 15, 16, 17, 18, 19, 20, 21, 22, 23, 24, 25, 26, 27, 28, 29, 30, 31, 0), (32, 33, 63, 62, 61, 60, 59, 58, 57, 56, 55, 54, 53, 52, 51, 50, 49, 48, 47, 46, 45, 44, 43, 42, 41, 40, 39, 38, 37, 36, 35, 34), (21, 22, 54, 53), (8, 9, 41, 40), (22, 23, 55, 54), (9, 10, 42, 41), (23, 24, 56, 55), (10, 11, 43, 42), (24, 25, 57, 56), (11, 12, 44, 43), (25, 26, 58, 57), (12, 13, 45, 44), (26, 27, 59, 58), (13, 14, 46, 45), (0, 1, 32, 33), (27, 28, 60, 59), (14, 15, 47, 46), (1, 2, 34, 32), (28, 29, 61, 60), (15, 16, 48, 47), (2, 3, 35, 34), (29, 30, 62, 61), (16, 17, 49, 48), (3, 4, 36, 35), (30, 31, 63, 62), (17, 18, 50, 49), (4, 5, 37, 36), (31, 0, 33, 63), (18, 19, 51, 50), (5, 6, 38, 37), (19, 20, 52, 51), (6, 7, 39, 38), (20, 21, 53, 52), (7, 8, 40, 39)])
me_circle.use_remesh_preserve_volume = False
me_circle.use_remesh_preserve_attributes = False
me_circle.use_mirror_vertex_groups = False
me_circle.update()
me_cube_001 = bpy.data.meshes.new('Cube.001')
me_cube_001.from_pydata([(0.5163, 1.0, -0.5163), (1.0, -1.0, -1.0), (-1.0, -1.0, -1.0), (-0.5163, 1.0, -0.5163), (0.5163, 1.0, 0.5163), (1.0, -1.0, 1.0), (-1.0, -1.0, 1.0), (-0.5163, 1.0, 0.5163)], [], [(0, 1, 2, 3), (4, 7, 6, 5), (0, 4, 5, 1), (1, 5, 6, 2), (2, 6, 7, 3), (4, 0, 3, 7)])
me_cube_001.materials.append(mat_material)
me_cube_001.use_remesh_preserve_volume = False
me_cube_001.use_remesh_preserve_attributes = False
me_cube_001.use_mirror_vertex_groups = False
me_cube_001.update()
me_cylinder = bpy.data.meshes.new('Cylinder')
me_cylinder.from_pydata([(0.03454, 0.8844, -2.774), (0.03454, 0.4068, -0.06137), (0.5577, 0.7144, -2.774), (0.2769, 0.328, -0.06137), (0.881, 0.2694, -2.774), (0.4267, 0.1218, -0.06137), (0.881, -0.2806, -2.774), (0.4267, -0.133, -0.06137), (0.5577, -0.7256, -2.774), (0.2769, -0.3392, -0.06137), (0.03454, -0.8956, -2.774), (0.03454, -0.4179, -0.06137), (-0.4886, -0.7256, -2.774), (-0.2078, -0.3392, -0.06137), (-0.8119, -0.2806, -2.774), (-0.3576, -0.133, -0.06137), (-0.8119, 0.2694, -2.774), (-0.3576, 0.1218, -0.06137), (-0.4886, 0.7144, -2.774), (-0.2078, 0.328, -0.06137), (0.03454, 0.7268, -2.917), (0.465, 0.5869, -2.917), (0.731, 0.2207, -2.917), (0.731, -0.2319, -2.917), (0.465, -0.598, -2.917), (0.03454, -0.7379, -2.917), (-0.3959, -0.598, -2.917), (-0.662, -0.2319, -2.917), (-0.662, 0.2207, -2.917), (-0.3959, 0.5869, -2.917), (0.03454, 0.3776, -3.062), (0.2598, 0.3044, -3.062), (0.399, 0.1128, -3.062), (0.399, -0.124, -3.062), (0.2598, -0.3156, -3.062), (0.03454, -0.3888, -3.062), (-0.1907, -0.3156, -3.062), (-0.3299, -0.124, -3.062), (-0.3299, 0.1128, -3.062), (-0.1907, 0.3044, -3.062), (0.03454, 0.2275, -3.076), (0.1715, 0.183, -3.076), (0.2562, 0.06645, -3.076), (0.2562, -0.0776, -3.076), (0.1715, -0.1941, -3.076), (0.03454, -0.2386, -3.076), (-0.1025, -0.1941, -3.076), (-0.1871, -0.0776, -3.076), (-0.1871, 0.06645, -3.076), (-0.1025, 0.183, -3.076), (0.03454, 0.137, -3.087), (0.1183, 0.1098, -3.087), (0.1701, 0.03848, -3.087), (0.1701, -0.04964, -3.087), (0.1183, -0.1209, -3.087), (0.03454, -0.1482, -3.087), (-0.04927, -0.1209, -3.087), (-0.1011, -0.04964, -3.087), (-0.1011, 0.03848, -3.087), (-0.04927, 0.1098, -3.087), (0.1865, 0.2035, -0.02723), (0.03454, 0.2529, -0.02723), (0.2803, 0.07429, -0.02723), (0.2803, -0.08544, -0.02723), (0.1865, -0.2147, -0.02723), (0.03454, -0.264, -0.02723), (-0.1174, -0.2147, -0.02723), (-0.2113, -0.08544, -0.02723), (-0.2113, 0.07429, -0.02723), (-0.1174, 0.2035, -0.02723), (0.07634, 0.05196, 0.0204), (0.03454, 0.06554, 0.0204), (0.1022, 0.0164, 0.0204), (0.1022, -0.02755, 0.0204), (0.07634, -0.06311, 0.0204), (0.03454, -0.0767, 0.0204), (-0.007267, -0.06311, 0.0204), (-0.0331, -0.02755, 0.0204), (-0.0331, 0.0164, 0.0204), (-0.007267, 0.05196, 0.0204)], [], [(0, 1, 3, 2), (2, 3, 5, 4), (4, 5, 7, 6), (6, 7, 9, 8), (8, 9, 11, 10), (10, 11, 13, 12), (12, 13, 15, 14), (14, 15, 17, 16), (1, 19, 69, 61), (16, 17, 19, 18), (18, 19, 1, 0), (6, 8, 24, 23), (27, 28, 38, 37), (0, 2, 21, 20), (4, 6, 23, 22), (2, 4, 22, 21), (18, 0, 20, 29), (16, 18, 29, 28), (14, 16, 28, 27), (12, 14, 27, 26), (10, 12, 26, 25), (8, 10, 25, 24), (33, 34, 44, 43), (24, 25, 35, 34), (21, 22, 32, 31), (28, 29, 39, 38), (25, 26, 36, 35), (22, 23, 33, 32), (29, 20, 30, 39), (26, 27, 37, 36), (23, 24, 34, 33), (20, 21, 31, 30), (40, 41, 51, 50), (30, 31, 41, 40), (37, 38, 48, 47), (34, 35, 45, 44), (31, 32, 42, 41), (38, 39, 49, 48), (35, 36, 46, 45), (32, 33, 43, 42), (39, 30, 40, 49), (36, 37, 47, 46), (50, 51, 52, 53, 54, 55, 56, 57, 58, 59), (47, 48, 58, 57), (44, 45, 55, 54), (41, 42, 52, 51), (48, 49, 59, 58), (45, 46, 56, 55), (42, 43, 53, 52), (49, 40, 50, 59), (46, 47, 57, 56), (43, 44, 54, 53), (65, 64, 74, 75), (19, 17, 68, 69), (17, 15, 67, 68), (15, 13, 66, 67), (13, 11, 65, 66), (11, 9, 64, 65), (9, 7, 63, 64), (3, 1, 61, 60), (7, 5, 62, 63), (5, 3, 60, 62), (70, 71, 79, 78, 77, 76, 75, 74, 73, 72), (62, 60, 70, 72), (69, 68, 78, 79), (66, 65, 75, 76), (63, 62, 72, 73), (61, 69, 79, 71), (67, 66, 76, 77), (64, 63, 73, 74), (60, 61, 71, 70), (68, 67, 77, 78)])
me_cylinder.use_remesh_preserve_volume = False
me_cylinder.use_remesh_preserve_attributes = False
me_cylinder.use_mirror_vertex_groups = False
me_cylinder.update()
me_cube = bpy.data.meshes.new('Cube')
me_cube.from_pydata([(1.0, 0.1527, -1.0), (1.0, -0.1331, -1.0), (-1.0, -0.1331, -1.0), (-1.0, 0.1527, -1.0), (1.0, 0.1527, 1.0), (1.0, -0.1331, 1.0), (-1.0, -0.1331, 1.0), (-1.0, 0.1527, 1.0), (0.2874, 1.057, -0.2871), (-0.2874, 1.057, -0.2871), (0.2874, 1.057, 0.2876), (-0.2874, 1.057, 0.2876), (0.297, -1.048, -0.2971), (-0.297, -1.048, -0.2971), (0.297, -1.048, 0.2969), (-0.297, -1.048, 0.2969)], [], [(0, 1, 2, 3), (4, 7, 6, 5), (0, 4, 5, 1), (5, 6, 15, 14), (2, 6, 7, 3), (0, 3, 9, 8), (10, 8, 9, 11), (4, 0, 8, 10), (7, 4, 10, 11), (3, 7, 11, 9), (12, 14, 15, 13), (6, 2, 13, 15), (1, 5, 14, 12), (2, 1, 12, 13)])
me_cube.materials.append(mat_material)
me_cube.use_remesh_preserve_volume = False
me_cube.use_remesh_preserve_attributes = False
me_cube.use_mirror_vertex_groups = False
me_cube.update()

# ---- objects
ob_plane_001 = bpy.data.objects.new('Plane.001', me_plane_001)
ob_plane = bpy.data.objects.new('Plane', me_plane)
ob_area = bpy.data.objects.new('Area', light_area)
ob_sun = bpy.data.objects.new('Sun', light_sun)
ob_cylinder_004 = bpy.data.objects.new('Cylinder.004', me_cylinder_004)
ob_cylinder_003 = bpy.data.objects.new('Cylinder.003', me_cylinder_003)
ob_cylinder_002 = bpy.data.objects.new('Cylinder.002', me_cylinder_002)
ob_torus_002 = bpy.data.objects.new('Torus.002', me_torus_002)
ob_torus_001 = bpy.data.objects.new('Torus.001', me_torus_001)
ob_cube_006 = bpy.data.objects.new('Cube.006', me_cube_006)
ob_cube_005 = bpy.data.objects.new('Cube.005', me_cube_005)
ob_cube_004 = bpy.data.objects.new('Cube.004', me_cube_004)
ob_torus = bpy.data.objects.new('Torus', me_torus)
ob_cylinder_001 = bpy.data.objects.new('Cylinder.001', me_cylinder_001)
ob_cube_003 = bpy.data.objects.new('Cube.003', me_cube_003)
ob_cube_002 = bpy.data.objects.new('Cube.002', me_cube_002)
ob_circle = bpy.data.objects.new('Circle', me_circle)
ob_cube_001 = bpy.data.objects.new('Cube.001', me_cube_001)
ob_cylinder = bpy.data.objects.new('Cylinder', me_cylinder)
ob_cube = bpy.data.objects.new('Cube', me_cube)
ob_lamp = bpy.data.objects.new('Lamp', light_lamp)
ob_camera = bpy.data.objects.new('Camera', cam_camera)

# ---- transforms, parenting, visibility, modifiers, constraints
ob_plane_001.location = (-40.55, -0.1875, -1.169)
ob_plane_001.rotation_euler = (1.553, 4.041, -1.603)
ob_plane_001.scale = (-287.2, -287.2, -287.2)
ob_plane_001.lineart.crease_threshold = 0.0
ob_plane.location = (-0.6773, -0.1875, -2.956)
ob_plane.scale = (106.6, 106.6, 106.6)
ob_plane.lineart.crease_threshold = 0.0
ob_area.location = (13.23, 8.416, 14.1)
ob_area.rotation_euler = (-0.229, -0.6673, 3.927)
ob_area.lineart.crease_threshold = 0.0
ob_sun.location = (3.676, -8.594, 4.66)
ob_sun.rotation_euler = (0.7675, -0.04819, 0.2765)
ob_sun.lineart.crease_threshold = 0.0
ob_cylinder_004.location = (3.646, -0.5212, -0.02984)
ob_cylinder_004.rotation_euler = (5.647, -0.0, 0.0)
ob_cylinder_004.scale = (0.5614, 0.5614, 0.5614)
ob_cylinder_004.lineart.crease_threshold = 0.0
ob_cylinder_003.location = (3.646, 0.4835, -0.02984)
ob_cylinder_003.rotation_euler = (3.772, -0.0, 0.0)
ob_cylinder_003.scale = (0.5614, 0.5614, 0.5614)
ob_cylinder_003.lineart.crease_threshold = 0.0
ob_cylinder_002.location = (3.63, -0.03862, -0.3364)
ob_cylinder_002.rotation_euler = (1.571, -0.0, 0.0)
ob_cylinder_002.scale = (1.298, 1.298, 1.493)
ob_cylinder_002.lineart.crease_threshold = 0.0
ob_torus_002.location = (3.627, -0.9378, -0.3357)
ob_torus_002.rotation_euler = (1.571, -0.0, 0.0)
ob_torus_002.scale = (0.5007, 0.5007, 0.5007)
ob_torus_002.lineart.crease_threshold = 0.0
ob_torus_001.location = (3.627, 0.8891, -0.3357)
ob_torus_001.rotation_euler = (1.571, -0.0, 0.0)
ob_torus_001.scale = (0.5007, 0.5007, 0.5007)
ob_torus_001.lineart.crease_threshold = 0.0
ob_cube_006.location = (-3.435, 0.1228, 0.3704)
ob_cube_006.rotation_euler = (3.142, 0.0, 1.571)
ob_cube_006.scale = (0.01728, 0.1919, 0.1919)
ob_cube_006.lineart.crease_threshold = 0.0
ob_cube_005.location = (-3.435, -0.1216, 0.3704)
ob_cube_005.rotation_euler = (3.142, 0.0, 1.571)
ob_cube_005.scale = (0.01728, 0.1919, 0.1919)
ob_cube_005.lineart.crease_threshold = 0.0
ob_cube_004.location = (-3.435, -0.1216, 0.3704)
ob_cube_004.rotation_euler = (3.142, 0.0, 1.571)
ob_cube_004.scale = (0.01728, 0.1919, 0.1919)
ob_cube_004.lineart.crease_threshold = 0.0
ob_torus.location = (-3.433, -0.001588, 0.2224)
ob_torus.rotation_euler = (1.571, -0.0, 0.0)
ob_torus.scale = (0.2712, 0.2712, 0.2712)
ob_torus.lineart.crease_threshold = 0.0
ob_cylinder_001.location = (1.812, -0.0009734, 1.478)
ob_cylinder_001.rotation_euler = (0.0, 1.571, 0.0)
ob_cylinder_001.scale = (0.6042, 0.6042, 0.4249)
ob_cylinder_001.lineart.crease_threshold = 0.0
ob_cube_003.location = (-3.363, -1.238, 1.022)
ob_cube_003.rotation_euler = (0.0, -0.0, 3.142)
ob_cube_003.scale = (0.6328, 0.9168, 0.037)
ob_cube_003.lock_rotations_4d = False
ob_cube_003.empty_display_type = 'ARROWS'
ob_cube_003.lineart.crease_threshold = 0.0
ob_cube_002.location = (-3.388, 0.008045, 1.965)
ob_cube_002.rotation_euler = (0.0, -0.2789, 0.0)
ob_cube_002.scale = (0.7778, 0.06483, 0.7778)
ob_cube_002.lineart.crease_threshold = 0.0
ob_circle.location = (4.809, -0.004982, 0.9262)
ob_circle.rotation_euler = (0.0, 4.712, 0.0)
ob_circle.scale = (1.395, 1.395, 1.395)
ob_circle.lineart.crease_threshold = 0.0
ob_cube_001.location = (-3.363, 1.279, 1.022)
ob_cube_001.scale = (0.6328, 0.9168, 0.037)
ob_cube_001.lock_rotations_4d = False
ob_cube_001.empty_display_type = 'ARROWS'
ob_cube_001.lineart.crease_threshold = 0.0
ob_cylinder.location = (-4.138, 0.005577, 0.9095)
ob_cylinder.rotation_euler = (-0.0, 4.712, -0.0)
ob_cylinder.scale = (1.0, 1.0, 2.916)
ob_cylinder.lineart.crease_threshold = 0.0
ob_cube.location = (1.68, 0.0, 1.022)
ob_cube.scale = (1.0, 5.243, 0.037)
ob_cube.lock_rotations_4d = False
ob_cube.empty_display_type = 'ARROWS'
ob_cube.lineart.crease_threshold = 0.0
ob_lamp.location = (4.076, 1.005, 5.904)
ob_lamp.rotation_euler = (0.6503, 0.05522, 1.866)
ob_lamp.lock_rotations_4d = False
ob_lamp.empty_display_type = 'ARROWS'
ob_lamp.color = (0.0, 0.0, 0.0, 0.0)
ob_lamp.lineart.crease_threshold = 0.0
ob_camera.location = (14.32, -7.461, 3.174)
ob_camera.rotation_euler = (1.319, 1.753e-06, 1.053)
ob_camera.scale = (1.0, 1.0, 1.0)
ob_camera.lock_rotations_4d = False
ob_camera.empty_display_type = 'ARROWS'
ob_camera.color = (0.0, 0.0, 0.0, 0.0)
ob_camera.display_type = 'WIRE'
ob_camera.lineart.crease_threshold = 0.0

# ---- collection membership
col_collection_1.objects.link(ob_plane_001)
col_collection_1.objects.link(ob_plane)
col_collection_1.objects.link(ob_area)
col_collection_1.objects.link(ob_sun)
col_collection_1.objects.link(ob_cylinder_004)
col_collection_1.objects.link(ob_cylinder_003)
col_collection_1.objects.link(ob_cylinder_002)
col_collection_1.objects.link(ob_torus_002)
col_collection_1.objects.link(ob_torus_001)
col_collection_1.objects.link(ob_cube_006)
col_collection_1.objects.link(ob_cube_005)
col_collection_1.objects.link(ob_cube_004)
col_collection_1.objects.link(ob_torus)
col_collection_1.objects.link(ob_cylinder_001)
col_collection_1.objects.link(ob_cube_003)
col_collection_1.objects.link(ob_cube_002)
col_collection_1.objects.link(ob_circle)
col_collection_1.objects.link(ob_cube_001)
col_collection_1.objects.link(ob_cylinder)
col_collection_1.objects.link(ob_cube)
col_collection_1.objects.link(ob_lamp)
col_collection_1.objects.link(ob_camera)

# ---- scene / render settings (as saved in the file)
scene.camera = ob_camera
scene.frame_start = 1; scene.frame_end = 250; scene.frame_set(1)
scene.render.engine = 'CYCLES'
scene.render.image_settings.color_depth = '16'
scene.render.resolution_percentage = 50
scene.render.dither_intensity = 0.0
scene.cycles.use_denoising = False
scene.cycles.samples = 500
scene.cycles.sampling_pattern = 'TABULATED_SOBOL'
scene.cycles.light_sampling_threshold = 0.0
scene.cycles.use_adaptive_sampling = False
scene.cycles.use_light_tree = False
scene.cycles.blur_glossy = 0.0
scene.cycles.sample_clamp_indirect = 0.0
scene.view_settings.view_transform = 'Standard'
bpy.context.view_layer.update()
